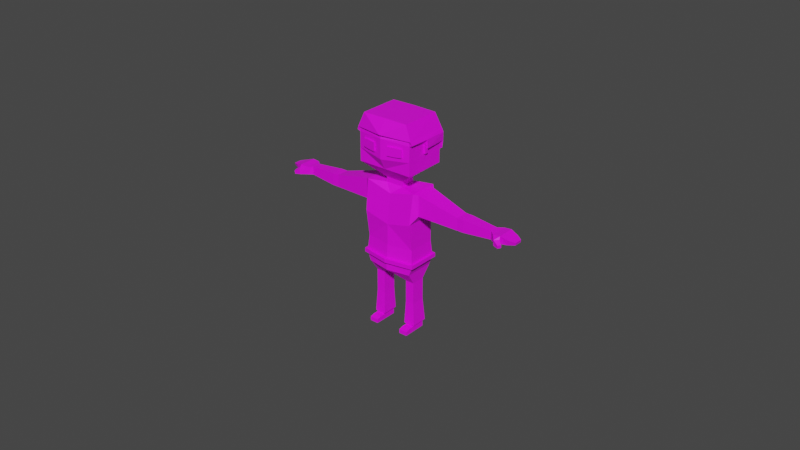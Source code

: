 # Source: HumMale_01.blend  (saved by Blender 2.83.19; exported with 4.5.12 LTS)
import bpy
from mathutils import Matrix  # noqa: F401  (used for matrix-valued properties, if any)

bpy.ops.wm.read_factory_settings(use_empty=True)
scene = bpy.context.scene
scene.name = 'Scene'

# ---- collections
col_collection = bpy.data.collections.new('Collection'); scene.collection.children.link(col_collection)
col_widgets = bpy.data.collections.new('Widgets'); col_collection.children.link(col_widgets)
col_widgets.hide_render = True
col_widgets.hide_viewport = True

# ---- images (referenced by path relative to the original .blend; pixels are not part of the script)
import os
ASSET_DIR = os.environ.get("B2B_ASSET_DIR", "")  # directory of the original .blend (textures are referenced by path, not embedded)
HERE = os.path.dirname(os.path.abspath(__file__))  # packed textures are extracted next to this script under _unpacked/

def load_image(name, relpath, width, height, colorspace="sRGB"):
    """Load a texture the original file referenced (path relative to the .blend, or extracted next to this script)."""
    p = next((c for c in (os.path.join(HERE, relpath), os.path.join(ASSET_DIR, relpath)) if relpath and os.path.exists(c)), "")
    if p:
        img = bpy.data.images.load(p, check_existing=True)
        img.name = name
    else:  # same state as the original file: an image datablock whose file is absent (Cycles renders it pink)
        img = bpy.data.images.new(name, width, height)
        img.source = "FILE"
        img.filepath = "//" + (relpath or name)
    img.colorspace_settings.name = colorspace
    return img
img_imphenziapalette01_256_gradient_png = load_image('ImphenziaPalette01-256-Gradient.png', 'ImphenziaPalette01-256-Gradient.png', 1024, 1024, 'sRGB')

# ---- materials (node trees are filled in below, after node groups)
mat_material_001 = bpy.data.materials.new('Material.001')
mat_material_001.use_transparent_shadow = False

# ---- material node trees
mat_material_001.use_nodes = True; mat_material_001.node_tree.nodes.clear()
_N = mat_material_001.node_tree.nodes; _L = mat_material_001.node_tree.links
n0 = _N.new('ShaderNodeBsdfPrincipled'); n0.name = 'Principled BSDF'; n0.location = (10, 300)
n0.distribution = 'GGX'
n0.subsurface_method = 'BURLEY'
n0.inputs[3].default_value = 1.45
n0.inputs[27].default_value = (0.0, 0.0, 0.0, 1.0)
n0.inputs[28].default_value = 1.0
n1 = _N.new('ShaderNodeOutputMaterial'); n1.name = 'Material Output'; n1.location = (300, 300)
n2 = _N.new('ShaderNodeTexImage'); n2.name = 'Image Texture'; n2.location = (-411, 178)
n2.image = img_imphenziapalette01_256_gradient_png
n2.interpolation = 'Closest'
_L.new(n0.outputs[0], n1.inputs[0])
_L.new(n2.outputs[0], n0.inputs[0])
n1.is_active_output = True

# ---- world
world_world = bpy.data.worlds.new('World'); scene.world = world_world
world_world.use_nodes = True; world_world.node_tree.nodes.clear()
_N = world_world.node_tree.nodes; _L = world_world.node_tree.links
n0 = _N.new('ShaderNodeOutputWorld'); n0.name = 'World Output'; n0.location = (300, 300)
n1 = _N.new('ShaderNodeBackground'); n1.name = 'Background'; n1.location = (10, 300)
n1.inputs[0].default_value = (0.05088, 0.05088, 0.05088, 1.0)
_L.new(n1.outputs[0], n0.inputs[0])
n0.is_active_output = True
world_world.color = (0.05088, 0.05088, 0.05088)
world_world.use_sun_shadow = False
world_world.sun_shadow_jitter_overblur = 0.0

# ---- meshes
me_cube_001 = bpy.data.meshes.new('Cube.001')
me_cube_001.from_pydata([(0.03665, -0.1121, 0.4151), (0.1964, -0.1022, 1.064), (0.03665, 0.1121, 0.4151), (0.1964, 0.1121, 1.064), (0.0, 0.1121, 0.4151), (0.0, 0.1291, 1.014), (0.0, -0.1121, 0.4151), (0.0, -0.1022, 1.013), (0.1884, 0.1027, 0.8383), (0.1884, 0.1027, 0.6383), (0.1884, -0.1323, 0.8392), (0.1884, -0.1032, 0.6383), (0.0, -0.1323, 0.792), (0.0, -0.1332, 0.6383), (0.0, 0.1046, 0.7911), (0.0, 0.1061, 0.6383), (0.1728, 0.1121, 0.4451), (0.1728, -0.1121, 0.4451), (0.0, -0.1447, 0.4451), (0.0, 0.1307, 0.4451), (0.1629, 0.05193, 0.3538), (0.09746, 0.05193, 0.3531), (0.09746, -0.05193, 0.3531), (0.1629, -0.05193, 0.3538), (0.1629, 0.05193, 0.3538), (0.09746, 0.05193, 0.3531), (0.09746, -0.05193, 0.3531), (0.1629, -0.05193, 0.3538), (0.1631, 0.05193, 0.2068), (0.0977, 0.05193, 0.2061), (0.0977, -0.05193, 0.2061), (0.1631, -0.05193, 0.2068), (0.1633, 0.05193, 0.1863), (0.09793, 0.05193, 0.1856), (0.09793, -0.05193, 0.1856), (0.1633, -0.05193, 0.1863), (0.1649, 0.05193, 0.001837), (0.101, 0.05193, 0.001131), (0.101, -0.05193, 0.001131), (0.1649, -0.05193, 0.001837), (0.1653, 0.05193, -0.03711), (0.1014, 0.05193, -0.03781), (0.1014, -0.05193, -0.03781), (0.1653, -0.05193, -0.03711), (0.1649, -0.09285, 0.001837), (0.101, -0.09285, 0.001131), (0.1653, -0.09285, -0.03711), (0.1014, -0.09285, -0.03781), (0.1649, -0.1285, -0.007113), (0.101, -0.1285, -0.007818), (0.1653, -0.1285, -0.03711), (0.1014, -0.1285, -0.03781), (0.1631, -0.05193, 0.2281), (0.1631, 0.05193, 0.2281), (0.09767, 0.05193, 0.2274), (0.09767, -0.05193, 0.2274), (0.2259, 0.07946, 1.056), (0.2259, -0.07946, 1.056), (0.2259, 0.07946, 0.9008), (0.2259, -0.07946, 0.9008), (0.5245, 0.04784, 0.9754), (0.5245, -0.04784, 0.9754), (0.5245, 0.04784, 0.8839), (0.5245, -0.04784, 0.8839), (0.5488, 0.04784, 0.9754), (0.5488, -0.04784, 0.9754), (0.5488, 0.04784, 0.8839), (0.5488, -0.04784, 0.8839), (0.5731, 0.04784, 0.9754), (0.5731, -0.04784, 0.9754), (0.5731, 0.04784, 0.8839), (0.5731, -0.04784, 0.8839), (0.7822, 0.03236, 0.9606), (0.7822, -0.03236, 0.9606), (0.7822, 0.03236, 0.8987), (0.7822, -0.03236, 0.8987), (0.8187, 0.06479, 0.9588), (0.8182, -0.0615, 0.9588), (0.8184, 0.07031, 0.8987), (0.8179, -0.05598, 0.8987), (0.9297, 0.05238, 0.9456), (0.9293, -0.04909, 0.9456), (0.9138, 0.0579, 0.9072), (0.9134, -0.04357, 0.9072), (0.0, 0.05505, 1.064), (0.06809, 0.05505, 1.064), (0.06809, -0.05505, 1.064), (0.0, -0.05505, 1.064), (0.0, 0.05505, 1.102), (0.06809, 0.05505, 1.102), (0.06809, -0.05505, 1.102), (0.0, -0.05505, 1.102), (0.0, 0.1437, 1.212), (0.2097, 0.1581, 1.212), (0.2097, -0.1581, 1.212), (0.0, -0.1581, 1.212), (0.0, 0.1853, 1.294), (0.2097, 0.1581, 1.311), (0.2097, -0.1581, 1.311), (0.0, -0.1998, 1.294), (0.0, 0.1853, 1.44), (0.2097, -0.1581, 1.426), (0.0, -0.1998, 1.44), (0.0, 0.1343, 1.55), (0.0, -0.141, 1.55), (0.1964, 0.1121, 0.5091), (0.1964, -0.1121, 0.5091), (0.0, -0.1447, 0.5091), (0.0, 0.1307, 0.5091), (0.1964, 0.1121, 0.5379), (0.1964, -0.1121, 0.5379), (0.0, -0.1447, 0.5379), (0.0, 0.1307, 0.5379), (0.2113, 0.127, 0.5379), (0.2113, 0.127, 0.5091), (0.2113, -0.127, 0.5379), (0.2113, -0.127, 0.5091), (0.0, -0.1658, 0.5379), (0.0, -0.1658, 0.5091), (0.0, 0.1517, 0.5379), (0.0, 0.1517, 0.5091), (0.8603, -0.05598, 0.9047), (0.8714, -0.0615, 0.9638), (0.1649, 0.05193, 0.001837), (0.1649, -0.05193, 0.001837), (0.09174, -0.06121, 0.01411), (0.1755, -0.05803, 0.01503), (0.1757, 0.0646, 0.01554), (0.09174, 0.06121, 0.01411), (0.8608, 0.07031, 0.9047), (0.8718, 0.06479, 0.9638), (0.2097, -0.01358, 1.332), (0.2097, 0.01358, 1.332), (0.2097, -0.01358, 1.405), (0.2097, 0.01358, 1.405), (0.2256, -0.01358, 1.332), (0.2256, 0.01358, 1.332), (0.2256, -0.01358, 1.405), (0.2256, 0.01358, 1.405), (0.1574, -0.1685, 1.339), (0.05234, -0.1894, 1.335), (0.1574, -0.1685, 1.397), (0.05234, -0.1894, 1.399), (0.1598, -0.1804, 1.339), (0.0547, -0.2012, 1.335), (0.1598, -0.1804, 1.397), (0.0547, -0.2012, 1.399), (0.1065, -0.1786, 1.335), (0.1065, -0.1786, 1.4), (0.1089, -0.1905, 1.335), (0.1089, -0.1905, 1.4), (0.2013, -0.1548, 1.45), (0.0, -0.1884, 1.461), (0.0, 0.1755, 1.461), (0.2097, -5.96e-08, 1.311), (0.2097, 0.1581, 1.369), (0.2097, -5.96e-08, 1.426), (0.2097, -0.1581, 1.369), (0.2097, -5.96e-08, 1.369), (0.003116, 0.2093, 1.294), (0.2129, 0.1821, 1.311), (0.2227, 0.1786, 1.369), (0.2279, 0.1734, 1.431), (0.003185, 0.209, 1.444), (0.2333, -5.96e-08, 1.432), (0.2326, -0.1581, 1.435), (0.0009806, 0.1484, 1.569), (0.1773, 0.146, 1.567), (0.1773, -0.1526, 1.567), (0.001421, -0.155, 1.569), (0.222, -0.1625, 1.46), (0.002379, 0.1983, 1.469), (0.2176, 0.1682, 1.46), (0.002312, -0.2112, 1.469), (0.234, -5.96e-08, 1.369), (0.8514, -0.1037, 0.9468), (0.8493, -0.1005, 0.9063), (0.878, -0.07613, 0.9468), (0.876, -0.07301, 0.9063), (0.9038, -0.09221, 0.9247), (0.8902, -0.1144, 0.9247), (0.8882, -0.1112, 0.9019), (0.9018, -0.08908, 0.9019), (0.9709, 0.02887, 0.9361), (0.9709, -0.02965, 0.9361), (0.9661, 0.03438, 0.9149), (0.9661, -0.02414, 0.9149)], [], [(14, 5, 3, 8), (3, 1, 57, 56), (4, 2, 0, 6), (10, 1, 7, 12), (3, 5, 84, 85), (110, 11, 13, 111), (11, 10, 12, 13), (109, 9, 11, 110), (9, 8, 10, 11), (112, 15, 9, 109), (15, 14, 8, 9), (4, 19, 16, 2), (17, 0, 22, 23), (0, 17, 18, 6), (23, 22, 26, 27), (0, 2, 21, 22), (16, 17, 23, 20), (2, 16, 20, 21), (53, 52, 31, 28), (21, 20, 24, 25), (20, 23, 27, 24), (22, 21, 25, 26), (31, 30, 34, 35), (55, 54, 29, 30), (52, 55, 30, 31), (54, 53, 28, 29), (126, 125, 38, 39), (29, 28, 32, 33), (28, 31, 35, 32), (30, 29, 33, 34), (36, 39, 43, 40), (128, 127, 36, 37), (126, 39, 124), (125, 128, 37, 38), (41, 40, 43, 42), (38, 37, 41, 42), (43, 39, 44, 46), (37, 36, 40, 41), (44, 45, 49, 48), (42, 43, 46, 47), (38, 42, 47, 45), (39, 38, 45, 44), (48, 49, 51, 50), (45, 47, 51, 49), (47, 46, 50, 51), (46, 44, 48, 50), (25, 24, 53, 54), (27, 26, 55, 52), (26, 25, 54, 55), (24, 27, 52, 53), (59, 58, 62, 63), (1, 10, 59, 57), (8, 3, 56, 58), (10, 8, 58, 59), (62, 60, 64, 66), (58, 56, 60, 62), (57, 59, 63, 61), (56, 57, 61, 60), (65, 67, 71, 69), (61, 63, 67, 65), (60, 61, 65, 64), (63, 62, 66, 67), (71, 70, 74, 75), (64, 65, 69, 68), (67, 66, 70, 71), (66, 64, 68, 70), (73, 75, 79, 77), (70, 68, 72, 74), (69, 71, 75, 73), (68, 69, 73, 72), (122, 121, 83, 81), (72, 73, 77, 76), (75, 74, 78, 79), (74, 72, 76, 78), (83, 82, 185, 186), (130, 122, 81, 80), (121, 129, 82, 83), (129, 130, 80, 82), (87, 86, 90, 91), (7, 1, 86, 87), (1, 3, 85, 86), (90, 89, 93, 94), (85, 84, 88, 89), (86, 85, 89, 90), (94, 93, 97, 154, 98), (91, 90, 94, 95), (89, 88, 92, 93), (104, 152, 173, 169), (95, 94, 98, 99), (93, 92, 96, 97), (156, 158, 174, 164), (99, 98, 157, 101, 102), (158, 155, 161, 174), (97, 96, 159, 160), (151, 101, 165, 170), (103, 104, 169, 166), (19, 108, 105, 16), (16, 105, 106, 17), (17, 106, 107, 18), (110, 111, 117, 115), (105, 108, 120, 114), (107, 106, 116, 118), (120, 119, 113, 114), (114, 113, 115, 116), (116, 115, 117, 118), (112, 109, 113, 119), (106, 105, 114, 116), (109, 110, 115, 113), (127, 126, 124, 123), (39, 36, 123, 124), (79, 78, 129, 121), (78, 76, 130, 129), (36, 127, 123), (32, 35, 126, 127), (34, 33, 128, 125), (76, 77, 122, 130), (33, 32, 127, 128), (35, 34, 125, 126), (132, 134, 133, 131), (136, 135, 137, 138), (133, 134, 138, 137), (132, 131, 135, 136), (134, 132, 136, 138), (131, 133, 137, 135), (147, 148, 141, 139), (149, 143, 145, 150), (142, 140, 144, 146), (148, 142, 146, 150), (139, 141, 145, 143), (147, 139, 143, 149), (140, 147, 149, 144), (141, 148, 150, 145), (144, 149, 150, 146), (140, 142, 148, 147), (153, 103, 166, 171), (96, 100, 163, 159), (102, 101, 151, 152), (157, 158, 156, 101), (98, 154, 158, 157), (154, 97, 155, 158), (174, 161, 162, 164), (173, 170, 168, 169), (160, 159, 163, 162, 161), (167, 166, 169, 168), (172, 171, 166, 167), (170, 172, 167, 168), (165, 164, 162, 172, 170), (162, 163, 171, 172), (155, 97, 160, 161), (100, 153, 171, 163), (101, 156, 164, 165), (152, 151, 170, 173), (77, 79, 176, 175), (178, 177, 179, 182), (122, 77, 175, 177), (121, 122, 177, 178), (79, 121, 178, 176), (180, 181, 182, 179), (177, 175, 180, 179), (176, 178, 182, 181), (175, 176, 181, 180), (185, 183, 184, 186), (82, 80, 183, 185), (81, 83, 186, 184), (80, 81, 184, 183)])
_uv = me_cube_001.uv_layers.new(name='UVMap')
_uv.uv.foreach_set('vector', [0.9651, 0.5893, 0.9651, 0.5893, 0.9651, 0.5893, 0.9651, 0.5893, 0.9651, 0.5893, 0.9651, 0.5893, 0.9651, 0.5893, 0.9651, 0.5893, 0.9848, 0.5635, 0.9848, 0.5635, 0.9848, 0.5635, 0.9848, 0.5635, 0.9651, 0.5893, 0.9651, 0.5893, 0.9651, 0.5893, 0.9651, 0.5893, 0.9651, 0.5893, 0.9651, 0.5893, 0.9651, 0.5893, 0.9651, 0.5893, 0.9651, 0.5893, 0.9651, 0.5893, 0.9651, 0.5893, 0.9651, 0.5893, 0.9651, 0.5893, 0.9651, 0.5893, 0.9651, 0.5893, 0.9651, 0.5893, 0.9651, 0.5893, 0.9651, 0.5893, 0.9651, 0.5893, 0.9651, 0.5893, 0.9651, 0.5893, 0.9651, 0.5893, 0.9651, 0.5893, 0.9651, 0.5893, 0.9651, 0.5893, 0.9651, 0.5893, 0.9651, 0.5893, 0.9651, 0.5893, 0.9651, 0.5893, 0.9651, 0.5893, 0.9651, 0.5893, 0.9651, 0.5893, 0.9848, 0.5635, 0.9848, 0.5635, 0.9848, 0.5635, 0.9848, 0.5635, 0.9848, 0.5635, 0.9848, 0.5635, 0.9848, 0.5635, 0.9848, 0.5635, 0.9848, 0.5635, 0.9848, 0.5635, 0.9848, 0.5635, 0.9848, 0.5635, 0.9848, 0.5635, 0.9848, 0.5635, 0.9848, 0.5635, 0.9848, 0.5635, 0.9848, 0.5635, 0.9848, 0.5635, 0.9848, 0.5635, 0.9848, 0.5635, 0.9848, 0.5635, 0.9848, 0.5635, 0.9848, 0.5635, 0.9848, 0.5635, 0.9848, 0.5635, 0.9848, 0.5635, 0.9848, 0.5635, 0.9848, 0.5635, 0.9848, 0.5635, 0.9848, 0.5635, 0.9848, 0.5635, 0.9848, 0.5635, 0.9848, 0.5635, 0.9848, 0.5635, 0.9848, 0.5635, 0.9848, 0.5635, 0.9848, 0.5635, 0.9848, 0.5635, 0.9848, 0.5635, 0.9848, 0.5635, 0.9848, 0.5635, 0.9848, 0.5635, 0.9848, 0.5635, 0.9848, 0.5635, 0.9848, 0.5635, 0.9848, 0.5635, 0.9848, 0.5635, 0.9848, 0.5635, 0.9848, 0.5635, 0.9848, 0.5635, 0.9848, 0.5635, 0.9848, 0.5635, 0.9848, 0.5635, 0.9848, 0.5635, 0.9848, 0.5635, 0.9848, 0.5635, 0.9848, 0.5635, 0.9848, 0.5635, 0.9848, 0.5635, 0.9848, 0.5635, 0.9848, 0.5635, 0.9848, 0.5635, 0.9848, 0.5635, 0.9848, 0.5635, 0.9848, 0.5635, 0.9848, 0.5635, 0.9848, 0.5635, 0.9848, 0.5635, 0.9848, 0.5635, 0.9848, 0.5635, 0.9848, 0.5635, 0.9848, 0.5635, 0.9848, 0.5635, 0.9848, 0.5635, 0.9848, 0.5635, 0.9848, 0.5635, 0.9885, 0.4035, 0.9885, 0.4035, 0.9885, 0.4035, 0.9885, 0.4035, 0.9848, 0.5635, 0.9848, 0.5635, 0.9848, 0.5635, 0.9848, 0.5635, 0.9848, 0.5635, 0.9848, 0.5635, 0.9848, 0.5635, 0.9848, 0.5635, 0.9848, 0.5635, 0.9848, 0.5635, 0.9848, 0.5635, 0.9885, 0.4035, 0.9885, 0.4035, 0.9885, 0.4035, 0.9885, 0.4035, 0.9885, 0.4035, 0.9885, 0.4035, 0.9885, 0.4035, 0.9885, 0.4035, 0.9885, 0.4035, 0.9885, 0.4035, 0.9885, 0.4035, 0.9885, 0.4035, 0.9885, 0.4035, 0.9885, 0.4035, 0.9885, 0.4035, 0.9885, 0.4035, 0.9885, 0.4035, 0.9885, 0.4035, 0.9885, 0.4035, 0.9885, 0.4035, 0.9885, 0.4035, 0.9885, 0.4035, 0.9885, 0.4035, 0.9885, 0.4035, 0.9885, 0.4035, 0.9885, 0.4035, 0.9885, 0.4035, 0.9885, 0.4035, 0.9885, 0.4035, 0.9885, 0.4035, 0.9885, 0.4035, 0.9885, 0.4035, 0.9885, 0.4035, 0.9885, 0.4035, 0.9885, 0.4035, 0.9885, 0.4035, 0.9885, 0.4035, 0.9885, 0.4035, 0.9885, 0.4035, 0.9885, 0.4035, 0.9885, 0.4035, 0.9885, 0.4035, 0.9885, 0.4035, 0.9885, 0.4035, 0.9885, 0.4035, 0.9885, 0.4035, 0.9885, 0.4035, 0.9885, 0.4035, 0.9848, 0.5635, 0.9848, 0.5635, 0.9848, 0.5635, 0.9848, 0.5635, 0.9848, 0.5635, 0.9848, 0.5635, 0.9848, 0.5635, 0.9848, 0.5635, 0.9848, 0.5635, 0.9848, 0.5635, 0.9848, 0.5635, 0.9848, 0.5635, 0.9848, 0.5635, 0.9848, 0.5635, 0.9848, 0.5635, 0.9848, 0.5635, 0.9651, 0.5893, 0.9651, 0.5893, 0.9651, 0.5893, 0.9651, 0.5893, 0.9651, 0.5893, 0.9651, 0.5893, 0.9651, 0.5893, 0.9651, 0.5893, 0.9651, 0.5893, 0.9651, 0.5893, 0.9651, 0.5893, 0.9651, 0.5893, 0.9651, 0.5893, 0.9651, 0.5893, 0.9651, 0.5893, 0.9651, 0.5893, 0.9651, 0.5893, 0.9651, 0.5893, 0.9651, 0.5893, 0.9651, 0.5893, 0.9651, 0.5893, 0.9651, 0.5893, 0.9651, 0.5893, 0.9651, 0.5893, 0.9651, 0.5893, 0.9651, 0.5893, 0.9651, 0.5893, 0.9651, 0.5893, 0.9651, 0.5893, 0.9651, 0.5893, 0.9651, 0.5893, 0.9651, 0.5893, 0.9651, 0.5893, 0.9651, 0.5893, 0.9651, 0.5893, 0.9651, 0.5893, 0.9651, 0.5893, 0.9651, 0.5893, 0.9651, 0.5893, 0.9651, 0.5893, 0.9651, 0.5893, 0.9651, 0.5893, 0.9651, 0.5893, 0.9651, 0.5893, 0.9651, 0.5893, 0.9651, 0.5893, 0.9651, 0.5893, 0.9651, 0.5893, 0.9651, 0.5893, 0.9651, 0.5893, 0.9651, 0.5893, 0.9651, 0.5893, 0.9651, 0.5893, 0.9651, 0.5893, 0.9651, 0.5893, 0.9651, 0.5893, 0.9651, 0.5893, 0.9651, 0.5893, 0.9651, 0.5893, 0.9651, 0.5893, 0.9651, 0.5893, 0.9651, 0.5893, 0.9651, 0.5893, 0.9651, 0.5893, 0.158, 0.4429, 0.158, 0.4429, 0.158, 0.4429, 0.158, 0.4429, 0.9651, 0.5893, 0.9651, 0.5893, 0.9651, 0.5893, 0.9651, 0.5893, 0.9651, 0.5893, 0.9651, 0.5893, 0.9651, 0.5893, 0.9651, 0.5893, 0.9651, 0.5893, 0.9651, 0.5893, 0.9651, 0.5893, 0.9651, 0.5893, 0.158, 0.4429, 0.158, 0.4429, 0.158, 0.4429, 0.158, 0.4429, 0.158, 0.4429, 0.158, 0.4429, 0.158, 0.4429, 0.158, 0.4429, 0.158, 0.4429, 0.158, 0.4429, 0.158, 0.4429, 0.158, 0.4429, 0.158, 0.4429, 0.158, 0.4429, 0.158, 0.4429, 0.158, 0.4429, 0.158, 0.4429, 0.158, 0.4429, 0.158, 0.4429, 0.158, 0.4429, 0.158, 0.4429, 0.158, 0.4429, 0.158, 0.4429, 0.158, 0.4429, 0.158, 0.4429, 0.158, 0.4429, 0.158, 0.4429, 0.158, 0.4429, 0.158, 0.4429, 0.158, 0.4429, 0.158, 0.4429, 0.158, 0.4429, 0.158, 0.4429, 0.158, 0.4429, 0.158, 0.4429, 0.158, 0.4429, 0.9651, 0.5893, 0.9651, 0.5893, 0.9651, 0.5893, 0.9651, 0.5893, 0.9651, 0.5893, 0.9651, 0.5893, 0.9651, 0.5893, 0.9651, 0.5893, 0.158, 0.4429, 0.158, 0.4429, 0.158, 0.4429, 0.158, 0.4429, 0.158, 0.4429, 0.158, 0.4429, 0.158, 0.4429, 0.158, 0.4429, 0.158, 0.4429, 0.158, 0.4429, 0.158, 0.4429, 0.158, 0.4429, 0.158, 0.4429, 0.158, 0.4429, 0.158, 0.4429, 0.158, 0.4429, 0.158, 0.4429, 0.158, 0.4429, 0.158, 0.4429, 0.158, 0.4429, 0.158, 0.4429, 0.158, 0.4429, 0.158, 0.4429, 0.158, 0.4429, 0.158, 0.4429, 0.0, 0.0, 0.0, 0.0, 0.0, 0.0, 0.0, 0.0, 0.158, 0.4429, 0.158, 0.4429, 0.158, 0.4429, 0.158, 0.4429, 0.158, 0.4429, 0.158, 0.4429, 0.158, 0.4429, 0.158, 0.4429, 0.8322, 0.4577, 0.8322, 0.4577, 0.8322, 0.4577, 0.8322, 0.4577, 0.158, 0.4429, 0.158, 0.4429, 0.158, 0.4429, 0.158, 0.4429, 0.158, 0.4429, 0.8322, 0.4577, 0.8322, 0.4577, 0.8322, 0.4577, 0.8322, 0.4577, 0.8322, 0.4577, 0.8322, 0.4577, 0.8322, 0.4577, 0.8322, 0.4577, 0.8322, 0.4577, 0.8322, 0.4577, 0.8322, 0.4577, 0.8322, 0.4577, 0.0, 0.0, 0.0, 0.0, 0.0, 0.0, 0.0, 0.0, 0.9848, 0.5635, 0.9848, 0.5635, 0.9848, 0.5635, 0.9848, 0.5635, 0.9848, 0.5635, 0.9848, 0.5635, 0.9848, 0.5635, 0.9848, 0.5635, 0.9848, 0.5635, 0.9848, 0.5635, 0.9848, 0.5635, 0.9848, 0.5635, 0.9552, 0.47, 0.9552, 0.47, 0.9552, 0.47, 0.9552, 0.47, 0.9552, 0.47, 0.9552, 0.47, 0.9552, 0.47, 0.9552, 0.47, 0.9552, 0.47, 0.9552, 0.47, 0.9552, 0.47, 0.9552, 0.47, 0.9552, 0.47, 0.9552, 0.47, 0.9552, 0.47, 0.9552, 0.47, 0.9552, 0.47, 0.9552, 0.47, 0.9552, 0.47, 0.9552, 0.47, 0.9552, 0.47, 0.9552, 0.47, 0.9552, 0.47, 0.9552, 0.47, 0.9552, 0.47, 0.9552, 0.47, 0.9552, 0.47, 0.9552, 0.47, 0.9552, 0.47, 0.9552, 0.47, 0.9552, 0.47, 0.9552, 0.47, 0.9552, 0.47, 0.9552, 0.47, 0.9552, 0.47, 0.9552, 0.47, 0.9848, 0.5635, 0.9848, 0.5635, 0.9848, 0.5635, 0.9848, 0.5635, 0.158, 0.4429, 0.158, 0.4429, 0.158, 0.4429, 0.158, 0.4429, 0.158, 0.4429, 0.158, 0.4429, 0.158, 0.4429, 0.158, 0.4429, 0.158, 0.4429, 0.158, 0.4429, 0.158, 0.4429, 0.158, 0.4429, 0.9848, 0.5635, 0.9848, 0.5635, 0.9848, 0.5635, 0.9848, 0.5635, 0.9848, 0.5635, 0.9848, 0.5635, 0.9848, 0.5635, 0.9848, 0.5635, 0.9848, 0.5635, 0.9848, 0.5635, 0.9848, 0.5635, 0.158, 0.4429, 0.158, 0.4429, 0.158, 0.4429, 0.158, 0.4429, 0.9848, 0.5635, 0.9848, 0.5635, 0.9848, 0.5635, 0.9848, 0.5635, 0.9848, 0.5635, 0.9848, 0.5635, 0.9848, 0.5635, 0.9848, 0.5635, 0.158, 0.4429, 0.158, 0.4429, 0.158, 0.4429, 0.158, 0.4429, 0.158, 0.4429, 0.158, 0.4429, 0.158, 0.4429, 0.158, 0.4429, 0.158, 0.4429, 0.158, 0.4429, 0.158, 0.4429, 0.158, 0.4429, 0.158, 0.4429, 0.158, 0.4429, 0.158, 0.4429, 0.158, 0.4429, 0.158, 0.4429, 0.158, 0.4429, 0.158, 0.4429, 0.158, 0.4429, 0.158, 0.4429, 0.158, 0.4429, 0.158, 0.4429, 0.158, 0.4429, 0.158, 0.4429, 0.158, 0.4429, 0.158, 0.4429, 0.158, 0.4429, 0.404, 0.9843, 0.404, 0.9843, 0.404, 0.9843, 0.404, 0.9843, 0.404, 0.9843, 0.404, 0.9843, 0.404, 0.9843, 0.404, 0.9843, 0.404, 0.9843, 0.404, 0.9843, 0.404, 0.9843, 0.404, 0.9843, 0.404, 0.9843, 0.404, 0.9843, 0.404, 0.9843, 0.404, 0.9843, 0.404, 0.9843, 0.404, 0.9843, 0.404, 0.9843, 0.404, 0.9843, 0.404, 0.9843, 0.404, 0.9843, 0.404, 0.9843, 0.404, 0.9843, 0.404, 0.9843, 0.404, 0.9843, 0.404, 0.9843, 0.404, 0.9843, 0.9749, 0.9105, 0.9749, 0.9105, 0.9749, 0.9105, 0.9749, 0.9105, 0.158, 0.4429, 0.158, 0.4429, 0.158, 0.4429, 0.158, 0.4429, 0.0, 0.0, 0.0, 0.0, 0.0, 0.0, 0.0, 0.0, 0.0, 0.0, 0.0, 0.0, 0.0, 0.0, 0.0, 0.0, 0.158, 0.4429, 0.158, 0.4429, 0.158, 0.4429, 0.158, 0.4429, 0.158, 0.4429, 0.158, 0.4429, 0.158, 0.4429, 0.158, 0.4429, 0.158, 0.4429, 0.158, 0.4429, 0.158, 0.4429, 0.158, 0.4429, 0.158, 0.4429, 0.158, 0.4429, 0.158, 0.4429, 0.158, 0.4429, 0.8322, 0.4577, 0.8322, 0.4577, 0.8322, 0.4577, 0.8322, 0.4577, 0.8322, 0.4577, 0.8322, 0.4577, 0.8322, 0.4577, 0.8322, 0.4577, 0.8322, 0.4577, 0.8322, 0.4577, 0.8322, 0.4577, 0.8322, 0.4577, 0.8322, 0.4577, 0.8322, 0.4577, 0.8322, 0.4577, 0.8322, 0.4577, 0.8322, 0.4577, 0.8322, 0.4577, 0.8322, 0.4577, 0.8322, 0.4577, 0.8322, 0.4577, 0.8322, 0.4577, 0.8322, 0.4577, 0.8322, 0.4577, 0.8322, 0.4577, 0.8322, 0.4577, 0.8322, 0.4577, 0.8322, 0.4577, 0.8322, 0.4577, 0.8322, 0.4577, 0.8322, 0.4577, 0.8322, 0.4577, 0.8322, 0.4577, 0.8322, 0.4577, 0.8322, 0.4577, 0.8322, 0.4577, 0.8322, 0.4577, 0.8322, 0.4577, 0.0, 0.0, 0.0, 0.0, 0.0, 0.0, 0.0, 0.0, 0.8322, 0.4577, 0.8322, 0.4577, 0.8322, 0.4577, 0.8322, 0.4577, 0.8322, 0.4577, 0.8322, 0.4577, 0.8322, 0.4577, 0.8322, 0.4577, 0.158, 0.4429, 0.158, 0.4429, 0.158, 0.4429, 0.158, 0.4429, 0.158, 0.4429, 0.158, 0.4429, 0.158, 0.4429, 0.158, 0.4429, 0.158, 0.4429, 0.158, 0.4429, 0.158, 0.4429, 0.158, 0.4429, 0.158, 0.4429, 0.158, 0.4429, 0.158, 0.4429, 0.158, 0.4429, 0.158, 0.4429, 0.158, 0.4429, 0.158, 0.4429, 0.158, 0.4429, 0.158, 0.4429, 0.158, 0.4429, 0.158, 0.4429, 0.158, 0.4429, 0.158, 0.4429, 0.158, 0.4429, 0.158, 0.4429, 0.158, 0.4429, 0.158, 0.4429, 0.158, 0.4429, 0.158, 0.4429, 0.158, 0.4429, 0.158, 0.4429, 0.158, 0.4429, 0.158, 0.4429, 0.158, 0.4429, 0.158, 0.4429, 0.158, 0.4429, 0.158, 0.4429, 0.158, 0.4429, 0.158, 0.4429, 0.158, 0.4429, 0.158, 0.4429, 0.158, 0.4429, 0.158, 0.4429, 0.158, 0.4429, 0.158, 0.4429, 0.158, 0.4429, 0.158, 0.4429, 0.158, 0.4429, 0.158, 0.4429, 0.158, 0.4429])
me_cube_001.materials.append(mat_material_001)
me_cube_001.use_remesh_fix_poles = True
me_cube_001.use_remesh_preserve_attributes = False
me_cube_001.use_mirror_vertex_groups = False
me_cube_001.update()
me_wgts_rig = bpy.data.meshes.new('WGTS_rig')
me_wgts_rig.from_pydata([], [], [])
me_wgts_rig.use_remesh_fix_poles = True
me_wgts_rig.use_remesh_preserve_attributes = False
me_wgts_rig.use_mirror_vertex_groups = False
me_wgts_rig.update()
me_wgt_rig_root = bpy.data.meshes.new('WGT-rig_root')
me_wgt_rig_root.from_pydata([(0.7071, 0.7071, 0.0), (0.7071, -0.7071, 0.0), (-0.7071, 0.7071, 0.0), (-0.7071, -0.7071, 0.0), (0.8315, 0.5556, 0.0), (0.8315, -0.5556, 0.0), (-0.8315, 0.5556, 0.0), (-0.8315, -0.5556, 0.0), (0.9239, 0.3827, 0.0), (0.9239, -0.3827, 0.0), (-0.9239, 0.3827, 0.0), (-0.9239, -0.3827, 0.0), (0.9808, 0.1951, 0.0), (0.9808, -0.1951, 0.0), (-0.9808, 0.1951, 0.0), (-0.9808, -0.1951, 0.0), (0.1951, 0.9808, 0.0), (0.1951, -0.9808, 0.0), (-0.1951, 0.9808, 0.0), (-0.1951, -0.9808, 0.0), (0.3827, 0.9239, 0.0), (0.3827, -0.9239, 0.0), (-0.3827, 0.9239, 0.0), (-0.3827, -0.9239, 0.0), (0.5556, 0.8315, 0.0), (0.5556, -0.8315, 0.0), (-0.5556, 0.8315, 0.0), (-0.5556, -0.8315, 0.0), (0.1951, 1.281, 0.0), (0.1951, -1.281, 0.0), (-0.1951, 1.281, 0.0), (-0.1951, -1.281, 0.0), (1.281, 0.1951, 0.0), (1.281, -0.1951, 0.0), (-1.281, 0.1951, 0.0), (-1.281, -0.1951, 0.0), (0.3951, 1.281, 0.0), (0.3951, -1.281, 0.0), (-0.3951, 1.281, 0.0), (-0.3951, -1.281, 0.0), (1.281, 0.3951, 0.0), (1.281, -0.3951, 0.0), (-1.281, 0.3951, 0.0), (-1.281, -0.3951, 0.0), (0.0, 1.581, 0.0), (0.0, -1.581, 0.0), (1.581, 0.0, 0.0), (-1.581, 0.0, 0.0)], [(0, 4), (1, 5), (2, 6), (3, 7), (4, 8), (5, 9), (6, 10), (7, 11), (8, 12), (9, 13), (10, 14), (11, 15), (16, 20), (17, 21), (18, 22), (19, 23), (20, 24), (21, 25), (22, 26), (23, 27), (0, 24), (1, 25), (2, 26), (3, 27), (16, 28), (17, 29), (18, 30), (19, 31), (12, 32), (13, 33), (14, 34), (15, 35), (28, 36), (29, 37), (30, 38), (31, 39), (32, 40), (33, 41), (34, 42), (35, 43), (36, 44), (37, 45), (38, 44), (39, 45), (40, 46), (41, 46), (42, 47), (43, 47)], [])
me_wgt_rig_root.use_remesh_fix_poles = True
me_wgt_rig_root.use_remesh_preserve_attributes = False
me_wgt_rig_root.use_mirror_vertex_groups = False
me_wgt_rig_root.update()
arm_armature = bpy.data.armatures.new('Armature')  # bones are not reproduced

# ---- objects
ob_cube = bpy.data.objects.new('Cube', me_cube_001)
ob_armature = bpy.data.objects.new('Armature', arm_armature)
ob_wgts_rig = bpy.data.objects.new('WGTS_rig', me_wgts_rig)
ob_wgt_rig_root = bpy.data.objects.new('WGT-rig_root', me_wgt_rig_root)

# ---- transforms, parenting, visibility, modifiers, constraints
ob_cube.parent = ob_armature
ob_cube.location = (0.0, 0.0, 0.0)
ob_cube.lineart.crease_threshold = 0.0
_vg = ob_cube.vertex_groups.new(name='Root')
for _i, _w in zip([0, 2, 4, 6, 9, 11, 13, 15, 16, 17, 18, 19, 20, 21, 22, 105, 106, 107, 108, 109, 110, 111, 112, 113, 114, 115, 116, 117, 118, 119, 120], [0.4868, 0.5169, 0.6037, 0.5334, 0.01255, 0.01155, 0.1141, 0.08907, 0.08395, 0.06662, 0.5007, 0.5636, 0.001979, 0.1241, 0.09932, 0.06389, 0.06151, 0.3647, 0.4046, 0.05601, 0.05261, 0.3622, 0.4005, 0.04934, 0.05465, 0.04697, 0.05339, 0.3714, 0.3621, 0.4065, 0.3959]): _vg.add([_i], _w, 'REPLACE')
_vg = ob_cube.vertex_groups.new(name='Spine1')
for _i, _w in zip([0, 2, 4, 6, 8, 9, 10, 11, 12, 13, 14, 15, 16, 17, 18, 19, 21, 105, 106, 107, 108, 109, 110, 111, 112, 113, 114, 115, 116, 117, 118, 119, 120], [0.09779, 0.1028, 0.1294, 0.1113, 0.06319, 0.5672, 0.08609, 0.5544, 0.1307, 0.6114, 0.114, 0.6887, 0.06429, 0.06259, 0.2213, 0.1956, 0.003294, 0.1407, 0.1393, 0.376, 0.3788, 0.2182, 0.2129, 0.3864, 0.3945, 0.1881, 0.1552, 0.1844, 0.1533, 0.3801, 0.3858, 0.3874, 0.3934]): _vg.add([_i], _w, 'REPLACE')
_vg = ob_cube.vertex_groups.new(name='Spine2')
for _i, _w in zip([1, 3, 5, 7, 8, 9, 10, 11, 12, 13, 14, 15, 18, 58, 59, 84, 85, 86, 87, 88, 89, 91, 107, 108, 110, 111, 112, 115, 116, 117, 118, 119, 120], [0.01658, 0.004253, 0.6495, 0.7224, 0.1113, 0.0439, 0.5118, 0.1141, 0.7502, 0.1753, 0.7462, 0.1478, 0.000289, 0.009989, 0.09834, 0.3098, 0.08096, 0.07713, 0.1374, 0.08042, 0.004007, 0.0001852, 0.03535, 0.006464, 0.03191, 0.07665, 0.05611, 0.02136, 0.007902, 0.06462, 0.05121, 0.04304, 0.02076]): _vg.add([_i], _w, 'REPLACE')
_vg = ob_cube.vertex_groups.new(name='Neck')
for _i, _w in zip([7, 86, 87, 91], [0.05583, 0.01513, 0.4287, 0.06893]): _vg.add([_i], _w, 'REPLACE')
_vg = ob_cube.vertex_groups.new(name='Head')
for _i, _w in zip([1, 3, 5, 7, 17, 84, 85, 86, 87, 88, 89, 90, 91, 92, 93, 94, 95, 96, 97, 98, 99, 100, 101, 102, 103, 104, 131, 132, 133, 134, 135, 136, 137, 138, 139, 140, 141, 142, 143, 144, 145, 146, 147, 148, 149, 150, 151, 152, 153, 154, 155, 156, 157, 158, 159, 160, 161, 162, 163, 164, 165, 166, 167, 168, 169, 170, 171, 172, 173, 174], [0.002048, 0.002587, 0.01304, 0.05982, 0.004475, 0.09637, 0.1415, 0.1787, 0.2969, 0.74, 0.7835, 0.8291, 0.8545, 0.9365, 0.9495, 0.9553, 0.9542, 0.9609, 0.9732, 0.979, 0.9756, 0.9864, 0.9903, 0.9902, 0.9957, 0.9962, 1.0, 1.0, 1.0, 1.0, 1.0, 1.0, 1.0, 1.0, 1.0, 1.0, 1.0, 1.0, 1.0, 1.0, 1.0, 1.0, 1.0, 1.0, 1.0, 1.0, 0.9918, 0.9916, 0.9902, 0.9773, 0.9818, 0.9896, 0.9856, 0.9851, 0.9639, 0.976, 0.9828, 0.9891, 0.9875, 0.9907, 0.9915, 0.996, 0.9951, 0.9958, 0.9964, 0.9926, 0.9902, 0.991, 0.9927, 0.9864]): _vg.add([_i], _w, 'REPLACE')
_vg = ob_cube.vertex_groups.new(name='Shoulder.L')
for _i, _w in zip([1, 3, 5, 7, 8, 9, 10, 11, 12, 14, 56, 57, 58, 59, 61, 84, 85, 86, 87, 88, 89, 90, 91, 92, 93, 94, 109, 113], [0.9128, 0.9179, 0.214, 0.1405, 0.5281, 0.09074, 0.3256, 0.06271, 0.05905, 0.06849, 0.942, 0.9298, 0.8476, 0.8233, 0.006483, 0.3456, 0.7129, 0.7022, 0.1316, 0.1151, 0.1671, 0.1314, 0.04978, 0.02799, 0.02577, 0.02662, 0.008374, 0.001137]): _vg.add([_i], _w, 'REPLACE')
_vg = ob_cube.vertex_groups.new(name='UpperArm.L')
for _i, _w in zip([3, 8, 9, 10, 14, 56, 57, 58, 59, 60, 61, 62, 63, 64, 65, 66, 67, 68, 69, 70, 71], [0.008689, 0.2666, 0.03887, 0.009863, 0.01884, 0.01778, 0.01084, 0.0949, 0.03911, 0.8893, 0.8407, 0.8863, 0.8421, 0.3691, 0.4095, 0.3504, 0.4029, 0.09351, 0.1379, 0.08412, 0.1323]): _vg.add([_i], _w, 'REPLACE')
_vg = ob_cube.vertex_groups.new(name='LowerArm.L')
for _i, _w in zip([60, 61, 62, 63, 64, 65, 66, 67, 68, 69, 70, 71, 72, 73, 74, 75, 76, 77, 78, 79, 82, 129, 130], [0.09189, 0.1293, 0.09977, 0.1353, 0.6223, 0.575, 0.6431, 0.5849, 0.9028, 0.8545, 0.9123, 0.8606, 0.9428, 0.9208, 0.9135, 0.9006, 0.3015, 0.1048, 0.309, 0.1292, 0.006404, 0.1116, 0.051]): _vg.add([_i], _w, 'REPLACE')
_vg = ob_cube.vertex_groups.new(name='Hand.L')
for _i, _w in zip([72, 74, 76, 78, 80, 82, 129, 130, 185], [0.02612, 0.05883, 0.5537, 0.5716, 0.08959, 0.153, 0.5814, 0.4516, 0.007014]): _vg.add([_i], _w, 'REPLACE')
_vg = ob_cube.vertex_groups.new(name='Fingers.L')
for _i, _w in zip([76, 78, 80, 81, 82, 83, 121, 122, 129, 130, 183, 184, 185, 186], [0.1186, 0.0786, 0.6972, 0.4409, 0.6476, 0.6421, 0.0317, 0.06157, 0.2171, 0.4358, 0.1614, 0.1021, 0.1572, 0.08882]): _vg.add([_i], _w, 'REPLACE')
_vg = ob_cube.vertex_groups.new(name='FingersTips.L')
for _i, _w in zip([80, 81, 82, 83, 122, 129, 130, 183, 184, 185, 186], [0.1871, 0.4605, 0.1443, 0.1606, 0.04323, 0.0238, 0.00461, 0.8091, 0.8744, 0.8006, 0.8866]): _vg.add([_i], _w, 'REPLACE')
_vg = ob_cube.vertex_groups.new(name='UpperThumb.L')
for _i, _w in zip([72, 73, 74, 75, 76, 77, 78, 79, 80, 81, 82, 83, 105, 109, 113, 114, 121, 122, 129, 130, 175, 176, 177, 178, 179, 182, 184, 186], [0.0, 0.008512, 0.0, 0.08819, 0.0, 0.7614, 0.0, 0.8216, 0.0, 0.0007741, 0.0, 0.0007193, 0.0, 0.0, 0.0, 0.0, 0.7691, 0.4871, 2.665e-07, 0.0001454, 0.1222, 0.07546, 0.1531, 0.07706, 0.0, 0.0, 0.0, 0.0]): _vg.add([_i], _w, 'REPLACE')
_vg = ob_cube.vertex_groups.new(name='LowerThumb.L')
for _i, _w in zip([77, 79, 121, 122, 175, 176, 177, 178, 179, 180, 181, 182], [0.04319, 0.02521, 0.1046, 0.04927, 0.8589, 0.9127, 0.7618, 0.8992, 0.9748, 0.9752, 0.99, 0.9882]): _vg.add([_i], _w, 'REPLACE')
_vg = ob_cube.vertex_groups.new(name='Shoulder.R')
for _i, _w in zip([5, 84, 85, 88], [0.07201, 0.2448, 0.05662, 0.06298]): _vg.add([_i], _w, 'REPLACE')
_vg = ob_cube.vertex_groups.new(name='UpperArm.R')
_vg = ob_cube.vertex_groups.new(name='LowerArm.R')
_vg = ob_cube.vertex_groups.new(name='Hand.R')
_vg = ob_cube.vertex_groups.new(name='Fingers.R')
_vg = ob_cube.vertex_groups.new(name='FingersTips.R')
_vg = ob_cube.vertex_groups.new(name='UpperThumb.R')
_vg = ob_cube.vertex_groups.new(name='LowerThumb.R')
_vg = ob_cube.vertex_groups.new(name='UpperLeg.L')
for _i, _w in zip([0, 2, 4, 6, 8, 9, 10, 11, 12, 13, 15, 16, 17, 18, 19, 20, 21, 22, 23, 24, 25, 26, 27, 28, 29, 30, 31, 32, 33, 34, 35, 52, 53, 54, 55, 105, 106, 107, 108, 109, 110, 111, 112, 113, 114, 115, 116, 117, 118, 119, 120], [0.4012, 0.3687, 0.2542, 0.3396, 0.0, 0.01274, 0.001301, 0.001059, 0.0, 0.04154, 0.0005954, 0.8364, 0.8546, 0.2478, 0.2218, 0.9551, 0.8459, 0.8754, 0.9702, 0.9636, 0.9681, 0.9848, 0.9846, 0.3802, 0.3802, 0.485, 0.4851, 0.1445, 0.145, 0.1085, 0.1097, 0.8555, 0.7297, 0.7297, 0.8572, 0.05351, 0.007143, 0.06259, 0.1752, 3.233e-07, 2.423e-05, 0.01361, 0.09068, 8.823e-06, 0.04043, 4.272e-06, 0.0003379, 0.005162, 0.02221, 0.1223, 0.1642]): _vg.add([_i], _w, 'REPLACE')
_vg = ob_cube.vertex_groups.new(name='LowerLeg.L')
for _i, _w in zip([24, 25, 28, 29, 30, 31, 32, 33, 34, 35, 36, 37, 38, 39, 40, 41, 42, 43, 52, 53, 54, 55, 123, 124, 125, 126, 127, 128], [0.02084, 0.01208, 0.6021, 0.6024, 0.5066, 0.5067, 0.8225, 0.8228, 0.8655, 0.8651, 0.4776, 0.4718, 0.06363, 0.05294, 0.4585, 0.4564, 0.008196, 0.008067, 0.1421, 0.2627, 0.2628, 0.1404, 0.4547, 0.1521, 0.1606, 0.1955, 0.4921, 0.492]): _vg.add([_i], _w, 'REPLACE')
_vg = ob_cube.vertex_groups.new(name='Foot.L')
for _i, _w in zip([32, 33, 34, 35, 36, 37, 38, 39, 40, 41, 42, 43, 44, 45, 46, 47, 48, 49, 50, 51, 123, 124, 125, 126, 127, 128], [0.01601, 0.01432, 0.001969, 0.0005483, 0.5205, 0.5256, 0.9326, 0.9438, 0.5408, 0.5427, 0.9703, 0.9704, 0.9899, 0.9893, 0.9946, 0.9951, 0.9969, 0.9971, 0.9979, 0.9985, 0.5391, 0.8378, 0.8269, 0.7895, 0.5013, 0.5025]): _vg.add([_i], _w, 'REPLACE')
_vg = ob_cube.vertex_groups.new(name='UpperLeg.R')
_vg = ob_cube.vertex_groups.new(name='LowerLeg.R')
_vg = ob_cube.vertex_groups.new(name='Foot.R')
_m = ob_cube.modifiers.new('Mirror', 'MIRROR')
_m.merge_threshold = 0.055
_m = ob_cube.modifiers.new('Armature', 'ARMATURE')
_m.object = ob_armature
ob_armature.location = (0.0, 0.0, 0.0)
ob_armature.show_in_front = True
ob_armature.lineart.crease_threshold = 0.0
ob_wgts_rig.location = (0.0, 0.0, 0.0)
ob_wgts_rig.lineart.crease_threshold = 0.0
ob_wgt_rig_root.parent = ob_wgts_rig
ob_wgt_rig_root.location = (0.0, 0.0, 0.0)
ob_wgt_rig_root.scale = (0.7165, 0.7165, 0.7165)
ob_wgt_rig_root.lineart.crease_threshold = 0.0

# ---- collection membership
col_collection.objects.link(ob_cube)
col_collection.objects.link(ob_armature)
col_widgets.objects.link(ob_wgts_rig)
col_widgets.objects.link(ob_wgt_rig_root)

# ---- scene / render settings (as saved in the file)
scene.frame_start = 0; scene.frame_end = 22; scene.frame_set(11)
scene.render.engine = 'BLENDER_EEVEE_NEXT'
scene.cycles.use_denoising = False
scene.cycles.samples = 128
scene.cycles.sampling_pattern = 'TABULATED_SOBOL'
scene.cycles.use_adaptive_sampling = False
scene.cycles.use_light_tree = False
scene.view_settings.view_transform = 'Filmic'
bpy.context.view_layer.update()

# ---- added for rendering (the .blend has no active camera and no usable light): camera, sun
cam_auto = bpy.data.cameras.new('AutoCamera')
cam_auto.lens = 50.0
cam_auto.sensor_width = 36.0
cam_auto.clip_end = 1000.0
ob_auto_camera = bpy.data.objects.new('AutoCamera', cam_auto)
scene.collection.objects.link(ob_auto_camera)
ob_auto_camera.location = (4.35601, -5.22721, 4.21895)
ob_auto_camera.rotation_euler = (1.09748, -7.21219e-08, 0.694738)
scene.camera = ob_auto_camera
light_auto_sun = bpy.data.lights.new('AutoSun', 'SUN')
light_auto_sun.energy = 3.0
light_auto_sun.angle = 0.0523599
ob_auto_sun = bpy.data.objects.new('AutoSun', light_auto_sun)
scene.collection.objects.link(ob_auto_sun)
ob_auto_sun.rotation_euler = (0.872665, 0.174533, 0.523599)
bpy.context.view_layer.update()

